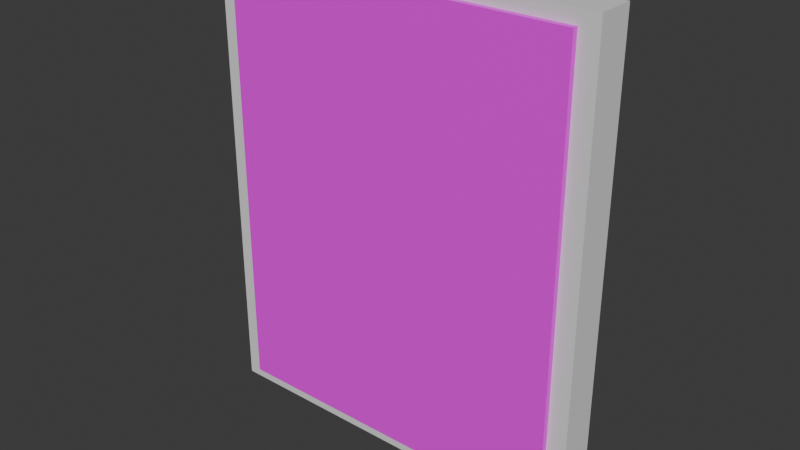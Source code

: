 # Source: painting_puzzle.blend  (saved by Blender 4.2.66; exported with 4.5.12 LTS)
import bpy
from mathutils import Matrix  # noqa: F401  (used for matrix-valued properties, if any)

bpy.ops.wm.read_factory_settings(use_empty=True)
scene = bpy.context.scene
scene.name = 'Scene'

# ---- collections
col_collection = bpy.data.collections.new('Collection'); scene.collection.children.link(col_collection)

# ---- images (referenced by path relative to the original .blend; pixels are not part of the script)
import os
ASSET_DIR = os.environ.get("B2B_ASSET_DIR", "")  # directory of the original .blend (textures are referenced by path, not embedded)
HERE = os.path.dirname(os.path.abspath(__file__))  # packed textures are extracted next to this script under _unpacked/

def load_image(name, relpath, width, height, colorspace="sRGB"):
    """Load a texture the original file referenced (path relative to the .blend, or extracted next to this script)."""
    p = next((c for c in (os.path.join(HERE, relpath), os.path.join(ASSET_DIR, relpath)) if relpath and os.path.exists(c)), "")
    if p:
        img = bpy.data.images.load(p, check_existing=True)
        img.name = name
    else:  # same state as the original file: an image datablock whose file is absent (Cycles renders it pink)
        img = bpy.data.images.new(name, width, height)
        img.source = "FILE"
        img.filepath = "//" + (relpath or name)
    img.colorspace_settings.name = colorspace
    return img
img_pothast4_png = load_image('pothast4.png', 'pothast4.png', 1024, 1024, 'sRGB')

# ---- materials (node trees are filled in below, after node groups)
mat_material_003 = bpy.data.materials.new('Material.003')
mat_painting_puzzle_material = bpy.data.materials.new('painting_puzzle_material')

# ---- material node trees
mat_material_003.use_nodes = True; mat_material_003.node_tree.nodes.clear()
_N = mat_material_003.node_tree.nodes; _L = mat_material_003.node_tree.links
n0 = _N.new('ShaderNodeBsdfPrincipled'); n0.name = 'Principled BSDF'; n0.location = (10, 300)
n1 = _N.new('ShaderNodeOutputMaterial'); n1.name = 'Material Output'; n1.location = (300, 300)
n2 = _N.new('ShaderNodeTexImage'); n2.name = 'Image Texture'; n2.location = (-247, 300)
_L.new(n0.outputs[0], n1.inputs[0])
n1.is_active_output = True
mat_painting_puzzle_material.use_nodes = True; mat_painting_puzzle_material.node_tree.nodes.clear()
_N = mat_painting_puzzle_material.node_tree.nodes; _L = mat_painting_puzzle_material.node_tree.links
n0 = _N.new('ShaderNodeBsdfPrincipled'); n0.name = 'Principled BSDF'; n0.location = (10, 300)
n1 = _N.new('ShaderNodeOutputMaterial'); n1.name = 'Material Output'; n1.location = (300, 300)
n2 = _N.new('ShaderNodeTexImage'); n2.name = 'Image Texture'; n2.location = (-252, 301)
n2.image = img_pothast4_png
_L.new(n0.outputs[0], n1.inputs[0])
_L.new(n2.outputs[0], n0.inputs[0])
n1.is_active_output = True

# ---- world
world_world = bpy.data.worlds.new('World'); scene.world = world_world
world_world.use_nodes = True; world_world.node_tree.nodes.clear()
_N = world_world.node_tree.nodes; _L = world_world.node_tree.links
n0 = _N.new('ShaderNodeOutputWorld'); n0.name = 'World Output'; n0.location = (300, 300)
n1 = _N.new('ShaderNodeBackground'); n1.name = 'Background'; n1.location = (10, 300)
n1.inputs[0].default_value = (0.05088, 0.05088, 0.05088, 1.0)
_L.new(n1.outputs[0], n0.inputs[0])
n0.is_active_output = True
world_world.color = (0.05088, 0.05088, 0.05088)
world_world.sun_shadow_jitter_overblur = 0.0

# ---- meshes
me_cube_001 = bpy.data.meshes.new('Cube.001')
me_cube_001.from_pydata([(-1.0, -1.0, -1.0), (-1.0, -1.0, 1.0), (-1.0, 1.0, -1.0), (-1.0, 1.0, 1.0), (1.0, -1.0, -1.0), (1.0, -1.0, 1.0), (1.0, 1.0, -1.0), (1.0, 1.0, 1.0)], [], [(0, 1, 3, 2), (2, 3, 7, 6), (6, 7, 5, 4), (4, 5, 1, 0), (2, 6, 4, 0), (7, 3, 1, 5)])
_uv = me_cube_001.uv_layers.new(name='UVMap')
_uv.uv.foreach_set('vector', [0.375, 0.0, 0.625, 0.0, 0.625, 0.25, 0.375, 0.25, 0.375, 0.25, 0.625, 0.25, 0.625, 0.5, 0.375, 0.5, 0.375, 0.5, 0.625, 0.5, 0.625, 0.75, 0.375, 0.75, 0.375, 0.75, 0.625, 0.75, 0.625, 1.0, 0.375, 1.0, 0.125, 0.5, 0.375, 0.5, 0.375, 0.75, 0.125, 0.75, 0.625, 0.5, 0.875, 0.5, 0.875, 0.75, 0.625, 0.75])
me_cube_001.materials.append(mat_material_003)
me_cube_001.update()
me_cube_003 = bpy.data.meshes.new('Cube.003')
me_cube_003.from_pydata([(-0.9422, -0.9566, -0.03182), (-0.9422, -0.9566, 0.03182), (-0.9422, 0.9566, -0.03182), (-0.9422, 0.9566, 0.03182), (0.9422, -0.9566, -0.03182), (0.9422, -0.9566, 0.03182), (0.9422, 0.9566, -0.03182), (0.9422, 0.9566, 0.03182)], [], [(0, 1, 3, 2), (2, 3, 7, 6), (6, 7, 5, 4), (4, 5, 1, 0), (2, 6, 4, 0), (7, 3, 1, 5)])
_uv = me_cube_003.uv_layers.new(name='UVMap')
_uv.uv.foreach_set('vector', [-0.5705, 0.7355, -0.5956, 0.7355, -0.5956, 0.5051, -0.5705, 0.5051, -0.5203, 0.732, -0.5454, 0.732, -0.5454, 0.5051, -0.5203, 0.5051, -0.5454, 0.7355, -0.5705, 0.7355, -0.5705, 0.5051, -0.5454, 0.5051, -0.4953, 0.732, -0.5203, 0.732, -0.5203, 0.5051, -0.4953, 0.5051, -0.09556, 0.5051, -0.5956, 0.5051, -0.5956, 0.1632, -0.09556, 0.1632, 0.02248, 1.003, 0.02937, 0.009531, 1.007, 0.02434, 0.9996, 1.017])
me_cube_003.materials.append(mat_painting_puzzle_material)
me_cube_003.update()

# ---- objects
ob_cube = bpy.data.objects.new('Cube', me_cube_001)
ob_cube_001 = bpy.data.objects.new('Cube.001', me_cube_003)

# ---- transforms, parenting, visibility, modifiers, constraints
ob_cube.location = (0.0, 0.0, 0.0)
ob_cube.scale = (0.8314, 0.07898, 1.0)
ob_cube_001.location = (0.0, -0.07193, 0.0)
ob_cube_001.rotation_euler = (1.571, -1.571, 0.0)
ob_cube_001.scale = (1.0, 0.7834, 1.0)

# ---- collection membership
col_collection.objects.link(ob_cube)
col_collection.objects.link(ob_cube_001)

# ---- scene / render settings (as saved in the file)
scene.frame_start = 1; scene.frame_end = 250; scene.frame_set(1)
scene.render.engine = 'BLENDER_EEVEE_NEXT'
bpy.context.view_layer.update()

# ---- added for rendering (the .blend has no active camera and no usable light): camera, sun
cam_auto = bpy.data.cameras.new('AutoCamera')
cam_auto.lens = 50.0
cam_auto.sensor_width = 36.0
cam_auto.clip_end = 1000.0
ob_auto_camera = bpy.data.objects.new('AutoCamera', cam_auto)
scene.collection.objects.link(ob_auto_camera)
ob_auto_camera.location = (2.41236, -2.90722, 1.92989)
ob_auto_camera.rotation_euler = (1.09748, -7.21219e-08, 0.694738)
scene.camera = ob_auto_camera
light_auto_sun = bpy.data.lights.new('AutoSun', 'SUN')
light_auto_sun.energy = 3.0
light_auto_sun.angle = 0.0523599
ob_auto_sun = bpy.data.objects.new('AutoSun', light_auto_sun)
scene.collection.objects.link(ob_auto_sun)
ob_auto_sun.rotation_euler = (0.872665, 0.174533, 0.523599)
bpy.context.view_layer.update()
